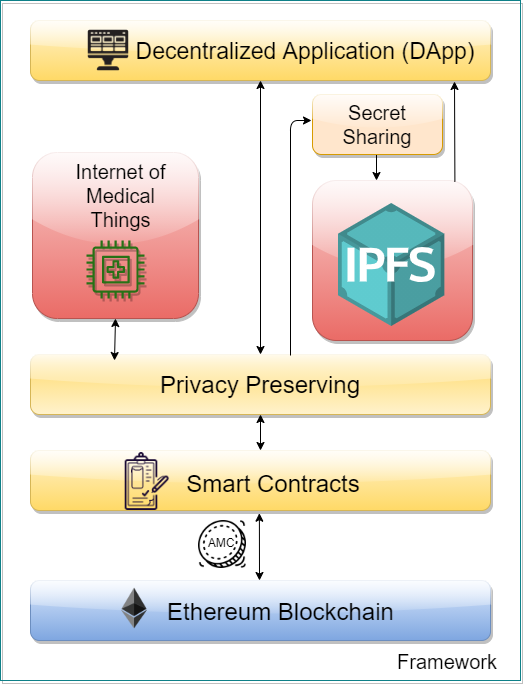

The diagram above was exported from draw.io. Its source (the exported page's mxGraphModel, read from the mxfile embedded in the PNG):
<mxGraphModel dx="1483" dy="1847" grid="1" gridSize="10" guides="1" tooltips="1" connect="1" arrows="1" fold="1" page="1" pageScale="1" pageWidth="850" pageHeight="1100" math="0" shadow="0">
  <root>
    <mxCell id="0" />
    <mxCell id="1" parent="0" />
    <mxCell id="fSKEn0GUVKJGFTcnk1RR-1" value="" style="rounded=1;whiteSpace=wrap;html=1;fillColor=#dae8fc;strokeColor=#6c8ebf;gradientColor=#7ea6e0;shadow=1;glass=1;" parent="1" vertex="1">
      <mxGeometry x="200" y="380" width="460" height="60" as="geometry" />
    </mxCell>
    <mxCell id="fSKEn0GUVKJGFTcnk1RR-5" value="Smart contract" style="text;html=1;strokeColor=none;fillColor=none;align=center;verticalAlign=middle;whiteSpace=wrap;rounded=0;" parent="1" vertex="1">
      <mxGeometry x="300" y="272" width="140" height="20" as="geometry" />
    </mxCell>
    <mxCell id="fSKEn0GUVKJGFTcnk1RR-6" value="DApp" style="text;html=1;strokeColor=none;fillColor=none;align=center;verticalAlign=middle;whiteSpace=wrap;rounded=0;" parent="1" vertex="1">
      <mxGeometry x="360" y="-160" width="40" height="20" as="geometry" />
    </mxCell>
    <mxCell id="fSKEn0GUVKJGFTcnk1RR-9" value="" style="whiteSpace=wrap;html=1;aspect=fixed;rounded=1;fillColor=#f8cecc;strokeColor=#b85450;gradientColor=#ea6b66;shadow=1;glass=1;" parent="1" vertex="1">
      <mxGeometry x="482" y="-20" width="160" height="160" as="geometry" />
    </mxCell>
    <mxCell id="fSKEn0GUVKJGFTcnk1RR-10" value="IoT network" style="text;html=1;strokeColor=none;fillColor=none;align=center;verticalAlign=middle;whiteSpace=wrap;rounded=0;" parent="1" vertex="1">
      <mxGeometry x="260" y="26" width="40" height="20" as="geometry" />
    </mxCell>
    <mxCell id="fSKEn0GUVKJGFTcnk1RR-16" value="(IoMT)" style="text;html=1;strokeColor=none;fillColor=none;align=center;verticalAlign=middle;whiteSpace=wrap;rounded=0;" parent="1" vertex="1">
      <mxGeometry x="260" y="51" width="40" height="20" as="geometry" />
    </mxCell>
    <mxCell id="fSKEn0GUVKJGFTcnk1RR-18" value="" style="rounded=1;whiteSpace=wrap;html=1;fillColor=#fff2cc;strokeColor=#d6b656;gradientColor=#ffd966;shadow=1;glass=1;" parent="1" vertex="1">
      <mxGeometry x="200" y="250" width="460" height="60" as="geometry" />
    </mxCell>
    <mxCell id="fSKEn0GUVKJGFTcnk1RR-19" value="" style="rounded=1;whiteSpace=wrap;html=1;fillColor=#fff2cc;strokeColor=#d6b656;gradientColor=#ffd966;shadow=1;glass=1;fontSize=13;" parent="1" vertex="1">
      <mxGeometry x="200" y="-180" width="460" height="60" as="geometry" />
    </mxCell>
    <mxCell id="fSKEn0GUVKJGFTcnk1RR-20" value="Ethereum Blockchain" style="text;html=1;strokeColor=none;fillColor=none;align=center;verticalAlign=middle;whiteSpace=wrap;rounded=0;fontSize=24;" parent="1" vertex="1">
      <mxGeometry x="326" y="401" width="249" height="20" as="geometry" />
    </mxCell>
    <mxCell id="fSKEn0GUVKJGFTcnk1RR-21" value="Smart Contracts" style="text;html=1;strokeColor=none;fillColor=none;align=center;verticalAlign=middle;whiteSpace=wrap;rounded=0;fontSize=24;" parent="1" vertex="1">
      <mxGeometry x="341" y="273" width="204" height="20" as="geometry" />
    </mxCell>
    <mxCell id="fSKEn0GUVKJGFTcnk1RR-22" value="&lt;div style=&quot;text-align: left; font-size: 23px;&quot;&gt;&lt;span style=&quot;font-size: 23px;&quot;&gt;Decentralized Application&amp;nbsp;&lt;/span&gt;&lt;span style=&quot;font-size: 23px;&quot;&gt;(DApp)&lt;/span&gt;&lt;/div&gt;" style="text;html=1;strokeColor=none;fillColor=none;align=center;verticalAlign=middle;whiteSpace=wrap;rounded=0;fontSize=23;" parent="1" vertex="1">
      <mxGeometry x="300" y="-159" width="350" height="20" as="geometry" />
    </mxCell>
    <mxCell id="fSKEn0GUVKJGFTcnk1RR-24" value="" style="whiteSpace=wrap;html=1;aspect=fixed;fillColor=#f8cecc;rounded=1;strokeColor=#b85450;gradientColor=#ea6b66;shadow=1;glass=1;" parent="1" vertex="1">
      <mxGeometry x="202" y="-48" width="166" height="166" as="geometry" />
    </mxCell>
    <mxCell id="fSKEn0GUVKJGFTcnk1RR-26" value="Internet of Medical Things" style="text;html=1;strokeColor=none;fillColor=none;align=center;verticalAlign=middle;whiteSpace=wrap;rounded=0;fontSize=20;" parent="1" vertex="1">
      <mxGeometry x="231" y="-15" width="119" height="20" as="geometry" />
    </mxCell>
    <mxCell id="3e2A_z-oOJSlexuZ7rtV-7" value="" style="whiteSpace=wrap;html=1;strokeColor=#0e8088;fillColor=none;shadow=1;glass=1;" parent="1" vertex="1">
      <mxGeometry x="170" y="-200" width="520" height="680" as="geometry" />
    </mxCell>
    <mxCell id="CwC1d1QhR8ELN1Q4Nz5I-4" value="" style="shape=image;html=1;verticalAlign=top;verticalLabelPosition=bottom;labelBackgroundColor=#ffffff;imageAspect=0;aspect=fixed;image=https://cdn2.iconfinder.com/data/icons/mobile-smart-phone/64/mobile_bill_contract_receipt_cost_service_document-128.png;shadow=1;glass=1;" parent="1" vertex="1">
      <mxGeometry x="282" y="252" width="58" height="58" as="geometry" />
    </mxCell>
    <mxCell id="CwC1d1QhR8ELN1Q4Nz5I-6" value="" style="shape=image;html=1;verticalAlign=top;verticalLabelPosition=bottom;labelBackgroundColor=#ffffff;imageAspect=0;aspect=fixed;image=https://cdn4.iconfinder.com/data/icons/technology-83/1000/app_frontend_end_front_front-end_front_end_development-128.png;shadow=1;glass=1;" parent="1" vertex="1">
      <mxGeometry x="249" y="-179" width="58" height="58" as="geometry" />
    </mxCell>
    <mxCell id="CwC1d1QhR8ELN1Q4Nz5I-7" value="" style="outlineConnect=0;fontColor=#232F3E;gradientColor=none;fillColor=#277116;strokeColor=none;dashed=0;verticalLabelPosition=bottom;verticalAlign=top;align=center;html=1;fontSize=12;fontStyle=0;aspect=fixed;pointerEvents=1;shape=mxgraph.aws4.medical_emergency;shadow=1;glass=1;" parent="1" vertex="1">
      <mxGeometry x="256" y="40" width="58" height="58" as="geometry" />
    </mxCell>
    <mxCell id="CwC1d1QhR8ELN1Q4Nz5I-14" value="Framework" style="text;html=1;strokeColor=none;fillColor=none;align=center;verticalAlign=middle;whiteSpace=wrap;rounded=0;shadow=1;glass=1;fontSize=20;" parent="1" vertex="1">
      <mxGeometry x="597" y="451" width="40" height="20" as="geometry" />
    </mxCell>
    <mxCell id="c3AUMLkLA-xtlhbF_fmx-6" value="" style="endArrow=classic;startArrow=classic;html=1;entryX=0.478;entryY=1.045;entryDx=0;entryDy=0;entryPerimeter=0;" parent="1" edge="1">
      <mxGeometry width="50" height="50" relative="1" as="geometry">
        <mxPoint x="429" y="380" as="sourcePoint" />
        <mxPoint x="428.8799999999999" y="312.7000000000003" as="targetPoint" />
      </mxGeometry>
    </mxCell>
    <mxCell id="c3AUMLkLA-xtlhbF_fmx-8" value="Privacy Preserving" style="rounded=1;whiteSpace=wrap;html=1;fillColor=#fff2cc;strokeColor=#d6b656;shadow=1;glass=1;fontSize=24;gradientColor=#ffd966;gradientDirection=north;" parent="1" vertex="1">
      <mxGeometry x="200" y="154" width="460" height="60" as="geometry" />
    </mxCell>
    <mxCell id="c3AUMLkLA-xtlhbF_fmx-14" value="" style="shape=image;html=1;verticalAlign=top;verticalLabelPosition=bottom;labelBackgroundColor=#ffffff;imageAspect=0;aspect=fixed;image=https://cdn0.iconfinder.com/data/icons/business-collection-2027/59/coin-1-128.png" parent="1" vertex="1">
      <mxGeometry x="368" y="320" width="48" height="48" as="geometry" />
    </mxCell>
    <mxCell id="E__Vdf865slGMV98stnv-1" value="&lt;font style=&quot;font-size: 12px;&quot;&gt;AMC&lt;/font&gt;" style="text;html=1;strokeColor=none;fillColor=none;align=center;verticalAlign=middle;whiteSpace=wrap;rounded=0;fontSize=12;" parent="1" vertex="1">
      <mxGeometry x="371" y="332" width="40" height="20" as="geometry" />
    </mxCell>
    <mxCell id="E__Vdf865slGMV98stnv-7" value="" style="endArrow=classic;html=1;fontSize=15;" parent="1" edge="1">
      <mxGeometry width="50" height="50" relative="1" as="geometry">
        <mxPoint x="546" y="-69" as="sourcePoint" />
        <mxPoint x="546" y="-20" as="targetPoint" />
      </mxGeometry>
    </mxCell>
    <mxCell id="E__Vdf865slGMV98stnv-8" value="" style="shape=image;html=1;verticalAlign=top;verticalLabelPosition=bottom;labelBackgroundColor=#ffffff;imageAspect=0;aspect=fixed;image=https://cdn4.iconfinder.com/data/icons/logos-and-brands/512/116_Ethereum_logo_logos-128.png;shadow=1;glass=1;fontSize=15;" parent="1" vertex="1">
      <mxGeometry x="280" y="384" width="48" height="48" as="geometry" />
    </mxCell>
    <mxCell id="_tDTkU2UTYRehLpCcSK--10" value="Secret Sharing" style="rounded=1;whiteSpace=wrap;html=1;fillColor=#ffe6cc;strokeColor=#d79b00;shadow=1;glass=1;fontSize=20;" parent="1" vertex="1">
      <mxGeometry x="482" y="-106" width="130" height="60" as="geometry" />
    </mxCell>
    <mxCell id="JVbtLemuzIM8nazDOoo2-3" value="" style="endArrow=classic;startArrow=classic;html=1;entryX=0.5;entryY=1;entryDx=0;entryDy=0;" edge="1" parent="1" target="fSKEn0GUVKJGFTcnk1RR-24">
      <mxGeometry width="50" height="50" relative="1" as="geometry">
        <mxPoint x="284" y="160" as="sourcePoint" />
        <mxPoint x="450" y="110" as="targetPoint" />
      </mxGeometry>
    </mxCell>
    <mxCell id="JVbtLemuzIM8nazDOoo2-4" value="" style="endArrow=classic;startArrow=classic;html=1;entryX=0.5;entryY=1;entryDx=0;entryDy=0;exitX=0.5;exitY=0;exitDx=0;exitDy=0;" edge="1" parent="1" source="c3AUMLkLA-xtlhbF_fmx-8" target="fSKEn0GUVKJGFTcnk1RR-19">
      <mxGeometry width="50" height="50" relative="1" as="geometry">
        <mxPoint x="400" y="160" as="sourcePoint" />
        <mxPoint x="450" y="110" as="targetPoint" />
      </mxGeometry>
    </mxCell>
    <mxCell id="JVbtLemuzIM8nazDOoo2-5" value="" style="endArrow=classic;startArrow=classic;html=1;entryX=0.5;entryY=1;entryDx=0;entryDy=0;exitX=0.5;exitY=0;exitDx=0;exitDy=0;" edge="1" parent="1" source="fSKEn0GUVKJGFTcnk1RR-18" target="c3AUMLkLA-xtlhbF_fmx-8">
      <mxGeometry width="50" height="50" relative="1" as="geometry">
        <mxPoint x="400" y="160" as="sourcePoint" />
        <mxPoint x="450" y="110" as="targetPoint" />
      </mxGeometry>
    </mxCell>
    <mxCell id="JVbtLemuzIM8nazDOoo2-8" value="" style="endArrow=classic;html=1;fontSize=24;" edge="1" parent="1">
      <mxGeometry width="50" height="50" relative="1" as="geometry">
        <mxPoint x="460" y="155" as="sourcePoint" />
        <mxPoint x="481" y="-80" as="targetPoint" />
        <Array as="points">
          <mxPoint x="460" y="-80" />
        </Array>
      </mxGeometry>
    </mxCell>
    <mxCell id="JVbtLemuzIM8nazDOoo2-10" value="" style="shape=image;verticalLabelPosition=bottom;labelBackgroundColor=#ffffff;verticalAlign=top;aspect=fixed;imageAspect=0;image=data:image/svg+xml,(base64 omitted: 3668 chars);" vertex="1" parent="1">
      <mxGeometry x="508" y="3" width="106.42" height="123" as="geometry" />
    </mxCell>
    <mxCell id="JVbtLemuzIM8nazDOoo2-12" value="" style="endArrow=classic;html=1;fontSize=23;exitX=0.89;exitY=0.008;exitDx=0;exitDy=0;exitPerimeter=0;" edge="1" parent="1" source="fSKEn0GUVKJGFTcnk1RR-9">
      <mxGeometry width="50" height="50" relative="1" as="geometry">
        <mxPoint x="400" y="120" as="sourcePoint" />
        <mxPoint x="624" y="-119" as="targetPoint" />
      </mxGeometry>
    </mxCell>
  </root>
</mxGraphModel>